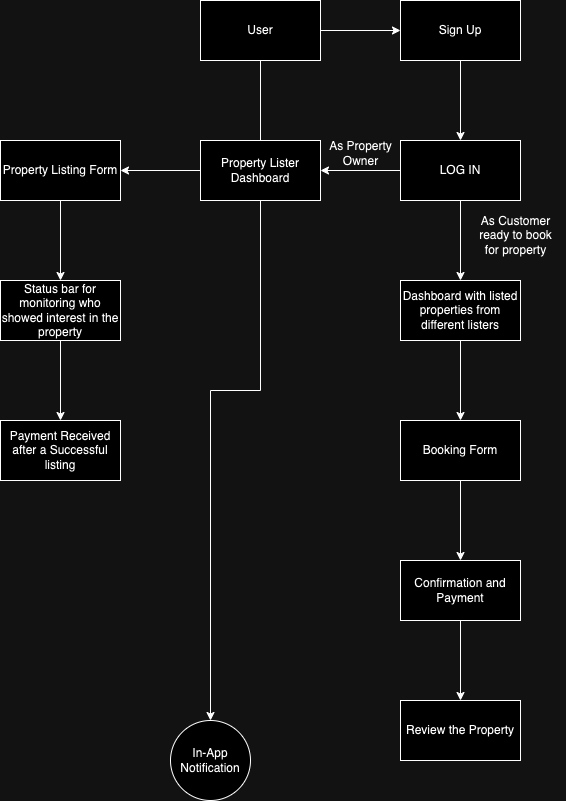

The diagram above was exported from draw.io. Its source (the exported page's mxGraphModel, read from the mxfile embedded in the PNG):
<mxGraphModel dx="837" dy="342" grid="1" gridSize="10" guides="1" tooltips="1" connect="1" arrows="1" fold="1" page="1" pageScale="1" pageWidth="850" pageHeight="1100" math="0" shadow="0">
  <root>
    <mxCell id="0" />
    <mxCell id="1" parent="0" />
    <mxCell id="MgLejDSxtT9iqFMgNhII-3" value="" style="edgeStyle=orthogonalEdgeStyle;rounded=0;orthogonalLoop=1;jettySize=auto;html=1;" edge="1" parent="1" source="MgLejDSxtT9iqFMgNhII-1" target="MgLejDSxtT9iqFMgNhII-2">
      <mxGeometry relative="1" as="geometry" />
    </mxCell>
    <mxCell id="MgLejDSxtT9iqFMgNhII-27" style="edgeStyle=orthogonalEdgeStyle;rounded=0;orthogonalLoop=1;jettySize=auto;html=1;entryX=0.5;entryY=0;entryDx=0;entryDy=0;" edge="1" parent="1" source="MgLejDSxtT9iqFMgNhII-1" target="MgLejDSxtT9iqFMgNhII-25">
      <mxGeometry relative="1" as="geometry" />
    </mxCell>
    <mxCell id="MgLejDSxtT9iqFMgNhII-1" value="User" style="rounded=0;whiteSpace=wrap;html=1;" vertex="1" parent="1">
      <mxGeometry x="350" y="90" width="120" height="60" as="geometry" />
    </mxCell>
    <mxCell id="MgLejDSxtT9iqFMgNhII-5" value="" style="edgeStyle=orthogonalEdgeStyle;rounded=0;orthogonalLoop=1;jettySize=auto;html=1;" edge="1" parent="1" source="MgLejDSxtT9iqFMgNhII-2" target="MgLejDSxtT9iqFMgNhII-4">
      <mxGeometry relative="1" as="geometry" />
    </mxCell>
    <mxCell id="MgLejDSxtT9iqFMgNhII-2" value="Sign Up" style="rounded=0;whiteSpace=wrap;html=1;" vertex="1" parent="1">
      <mxGeometry x="550" y="90" width="120" height="60" as="geometry" />
    </mxCell>
    <mxCell id="MgLejDSxtT9iqFMgNhII-8" value="" style="edgeStyle=orthogonalEdgeStyle;rounded=0;orthogonalLoop=1;jettySize=auto;html=1;" edge="1" parent="1" source="MgLejDSxtT9iqFMgNhII-4" target="MgLejDSxtT9iqFMgNhII-7">
      <mxGeometry relative="1" as="geometry" />
    </mxCell>
    <mxCell id="MgLejDSxtT9iqFMgNhII-11" value="" style="edgeStyle=orthogonalEdgeStyle;rounded=0;orthogonalLoop=1;jettySize=auto;html=1;" edge="1" parent="1" source="MgLejDSxtT9iqFMgNhII-4" target="MgLejDSxtT9iqFMgNhII-10">
      <mxGeometry relative="1" as="geometry" />
    </mxCell>
    <mxCell id="MgLejDSxtT9iqFMgNhII-4" value="LOG IN" style="rounded=0;whiteSpace=wrap;html=1;" vertex="1" parent="1">
      <mxGeometry x="550" y="230" width="120" height="60" as="geometry" />
    </mxCell>
    <mxCell id="MgLejDSxtT9iqFMgNhII-14" value="" style="edgeStyle=orthogonalEdgeStyle;rounded=0;orthogonalLoop=1;jettySize=auto;html=1;" edge="1" parent="1" source="MgLejDSxtT9iqFMgNhII-7" target="MgLejDSxtT9iqFMgNhII-13">
      <mxGeometry relative="1" as="geometry" />
    </mxCell>
    <mxCell id="MgLejDSxtT9iqFMgNhII-7" value="Property Lister&lt;div&gt;Dashboard&lt;/div&gt;" style="rounded=0;whiteSpace=wrap;html=1;" vertex="1" parent="1">
      <mxGeometry x="350" y="230" width="120" height="60" as="geometry" />
    </mxCell>
    <mxCell id="MgLejDSxtT9iqFMgNhII-9" value="As Property&lt;div&gt;Owner&lt;/div&gt;" style="text;html=1;align=center;verticalAlign=middle;resizable=0;points=[];autosize=1;strokeColor=none;fillColor=none;" vertex="1" parent="1">
      <mxGeometry x="465" y="223" width="90" height="40" as="geometry" />
    </mxCell>
    <mxCell id="MgLejDSxtT9iqFMgNhII-18" value="" style="edgeStyle=orthogonalEdgeStyle;rounded=0;orthogonalLoop=1;jettySize=auto;html=1;" edge="1" parent="1" source="MgLejDSxtT9iqFMgNhII-10" target="MgLejDSxtT9iqFMgNhII-17">
      <mxGeometry relative="1" as="geometry" />
    </mxCell>
    <mxCell id="MgLejDSxtT9iqFMgNhII-10" value="Dashboard with listed properties from different listers" style="rounded=0;whiteSpace=wrap;html=1;" vertex="1" parent="1">
      <mxGeometry x="550" y="370" width="120" height="60" as="geometry" />
    </mxCell>
    <mxCell id="MgLejDSxtT9iqFMgNhII-12" value="As Customer&lt;div&gt;ready to book&lt;/div&gt;&lt;div&gt;for property&lt;/div&gt;" style="text;html=1;align=center;verticalAlign=middle;resizable=0;points=[];autosize=1;strokeColor=none;fillColor=none;" vertex="1" parent="1">
      <mxGeometry x="615" y="295" width="100" height="60" as="geometry" />
    </mxCell>
    <mxCell id="MgLejDSxtT9iqFMgNhII-16" value="" style="edgeStyle=orthogonalEdgeStyle;rounded=0;orthogonalLoop=1;jettySize=auto;html=1;" edge="1" parent="1" source="MgLejDSxtT9iqFMgNhII-13" target="MgLejDSxtT9iqFMgNhII-15">
      <mxGeometry relative="1" as="geometry" />
    </mxCell>
    <mxCell id="MgLejDSxtT9iqFMgNhII-13" value="Property Listing Form" style="rounded=0;whiteSpace=wrap;html=1;" vertex="1" parent="1">
      <mxGeometry x="150" y="230" width="120" height="60" as="geometry" />
    </mxCell>
    <mxCell id="MgLejDSxtT9iqFMgNhII-24" value="" style="edgeStyle=orthogonalEdgeStyle;rounded=0;orthogonalLoop=1;jettySize=auto;html=1;" edge="1" parent="1" source="MgLejDSxtT9iqFMgNhII-15" target="MgLejDSxtT9iqFMgNhII-23">
      <mxGeometry relative="1" as="geometry" />
    </mxCell>
    <mxCell id="MgLejDSxtT9iqFMgNhII-15" value="Status bar for monitoring who showed interest in the property" style="rounded=0;whiteSpace=wrap;html=1;" vertex="1" parent="1">
      <mxGeometry x="150" y="370" width="120" height="60" as="geometry" />
    </mxCell>
    <mxCell id="MgLejDSxtT9iqFMgNhII-20" value="" style="edgeStyle=orthogonalEdgeStyle;rounded=0;orthogonalLoop=1;jettySize=auto;html=1;" edge="1" parent="1" source="MgLejDSxtT9iqFMgNhII-17" target="MgLejDSxtT9iqFMgNhII-19">
      <mxGeometry relative="1" as="geometry" />
    </mxCell>
    <mxCell id="MgLejDSxtT9iqFMgNhII-17" value="Booking Form" style="rounded=0;whiteSpace=wrap;html=1;" vertex="1" parent="1">
      <mxGeometry x="550" y="510" width="120" height="60" as="geometry" />
    </mxCell>
    <mxCell id="MgLejDSxtT9iqFMgNhII-22" value="" style="edgeStyle=orthogonalEdgeStyle;rounded=0;orthogonalLoop=1;jettySize=auto;html=1;" edge="1" parent="1" source="MgLejDSxtT9iqFMgNhII-19" target="MgLejDSxtT9iqFMgNhII-21">
      <mxGeometry relative="1" as="geometry" />
    </mxCell>
    <mxCell id="MgLejDSxtT9iqFMgNhII-19" value="Confirmation and Payment" style="rounded=0;whiteSpace=wrap;html=1;" vertex="1" parent="1">
      <mxGeometry x="550" y="650" width="120" height="60" as="geometry" />
    </mxCell>
    <mxCell id="MgLejDSxtT9iqFMgNhII-21" value="Review the Property" style="rounded=0;whiteSpace=wrap;html=1;" vertex="1" parent="1">
      <mxGeometry x="550" y="790" width="120" height="60" as="geometry" />
    </mxCell>
    <mxCell id="MgLejDSxtT9iqFMgNhII-23" value="Payment Received after a Successful listing" style="rounded=0;whiteSpace=wrap;html=1;" vertex="1" parent="1">
      <mxGeometry x="150" y="510" width="120" height="60" as="geometry" />
    </mxCell>
    <mxCell id="MgLejDSxtT9iqFMgNhII-25" value="In-App Notification" style="ellipse;whiteSpace=wrap;html=1;rounded=0;" vertex="1" parent="1">
      <mxGeometry x="320" y="810" width="80" height="80" as="geometry" />
    </mxCell>
  </root>
</mxGraphModel>